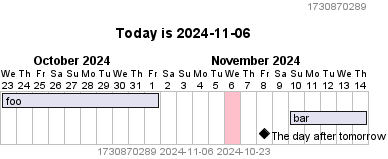

The diagram above was rendered by PlantUML. Its source (embedded in the PNG):
@startgantt

hide footbox

title Today is %date("YYYY-MM-dd")

header %now()

!$now = %now()
!$past = %date("YYYY-MM-dd", $now - 14*24*3600)

Project starts at $past

today is colored in pink

[foo] lasts 10 days
[bar] lasts 5 days
[bar] starts at %date("YYYY-MM-dd", $now + 4*24*3600)

[The day after tomorrow] happens at %date("YYYY-MM-dd", $now + 2*24*3600)

footer $now %date("YYYY-MM-dd", $now) $past
@endgantt